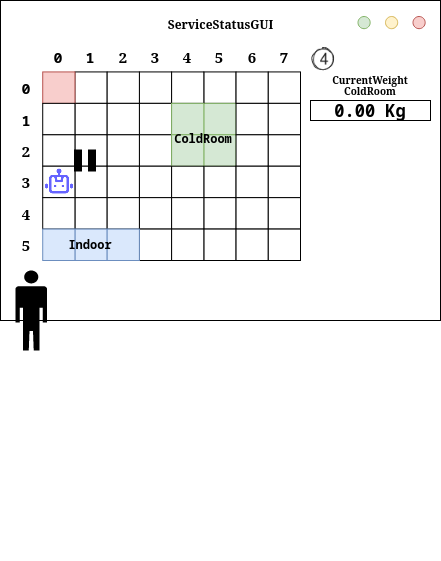

The diagram above was exported from draw.io. Its source (the exported page's mxGraphModel, read from the mxfile embedded in the PNG):
<mxGraphModel dx="1434" dy="778" grid="1" gridSize="10" guides="1" tooltips="1" connect="1" arrows="1" fold="1" page="1" pageScale="1" pageWidth="850" pageHeight="1100" math="0" shadow="0">
  <root>
    <mxCell id="0" />
    <mxCell id="1" parent="0" />
    <mxCell id="HQMvKsNXnOWG5N8dZky3-1" value="" style="group" parent="1" vertex="1" connectable="0">
      <mxGeometry x="205" y="290" width="440" height="560" as="geometry" />
    </mxCell>
    <mxCell id="HQMvKsNXnOWG5N8dZky3-2" value="" style="rounded=0;whiteSpace=wrap;html=1;" parent="HQMvKsNXnOWG5N8dZky3-1" vertex="1">
      <mxGeometry width="440" height="320" as="geometry" />
    </mxCell>
    <mxCell id="HQMvKsNXnOWG5N8dZky3-3" value="&lt;h4&gt;ServiceStatusGUI&lt;/h4&gt;" style="text;html=1;strokeColor=none;fillColor=none;align=center;verticalAlign=middle;whiteSpace=wrap;rounded=0;" parent="HQMvKsNXnOWG5N8dZky3-1" vertex="1">
      <mxGeometry x="178.75" width="82.5" height="48" as="geometry" />
    </mxCell>
    <mxCell id="HQMvKsNXnOWG5N8dZky3-4" value="" style="ellipse;whiteSpace=wrap;html=1;aspect=fixed;fillColor=#f8cecc;strokeColor=#b85450;" parent="HQMvKsNXnOWG5N8dZky3-1" vertex="1">
      <mxGeometry x="412.5" y="16" width="12.1875" height="12.1875" as="geometry" />
    </mxCell>
    <mxCell id="HQMvKsNXnOWG5N8dZky3-5" value="" style="ellipse;whiteSpace=wrap;html=1;aspect=fixed;fillColor=#fff2cc;strokeColor=#d6b656;" parent="HQMvKsNXnOWG5N8dZky3-1" vertex="1">
      <mxGeometry x="385" y="16" width="12.1875" height="12.1875" as="geometry" />
    </mxCell>
    <mxCell id="HQMvKsNXnOWG5N8dZky3-6" value="" style="ellipse;whiteSpace=wrap;html=1;aspect=fixed;fillColor=#d5e8d4;strokeColor=#82b366;" parent="HQMvKsNXnOWG5N8dZky3-1" vertex="1">
      <mxGeometry x="357.5" y="16" width="12.1875" height="12.1875" as="geometry" />
    </mxCell>
    <mxCell id="HQMvKsNXnOWG5N8dZky3-73" value="" style="group" parent="HQMvKsNXnOWG5N8dZky3-1" vertex="1" connectable="0">
      <mxGeometry x="10" y="40" width="420" height="520" as="geometry" />
    </mxCell>
    <mxCell id="HQMvKsNXnOWG5N8dZky3-74" value="" style="rounded=0;whiteSpace=wrap;html=1;container=0;" parent="HQMvKsNXnOWG5N8dZky3-73" vertex="1">
      <mxGeometry x="193.33333333333334" y="31.428571428571427" width="32.22222222222222" height="31.428571428571427" as="geometry" />
    </mxCell>
    <mxCell id="HQMvKsNXnOWG5N8dZky3-75" value="" style="rounded=0;whiteSpace=wrap;html=1;container=0;fillColor=#d5e8d4;strokeColor=#82b366;" parent="HQMvKsNXnOWG5N8dZky3-73" vertex="1">
      <mxGeometry x="193.33333333333334" y="62.857142857142854" width="32.22222222222222" height="31.428571428571427" as="geometry" />
    </mxCell>
    <mxCell id="HQMvKsNXnOWG5N8dZky3-76" value="" style="rounded=0;whiteSpace=wrap;html=1;container=0;fillColor=#d5e8d4;strokeColor=#82b366;" parent="HQMvKsNXnOWG5N8dZky3-73" vertex="1">
      <mxGeometry x="193.33333333333334" y="94.28571428571428" width="32.22222222222222" height="31.428571428571427" as="geometry" />
    </mxCell>
    <mxCell id="HQMvKsNXnOWG5N8dZky3-77" value="" style="rounded=0;whiteSpace=wrap;html=1;container=0;" parent="HQMvKsNXnOWG5N8dZky3-73" vertex="1">
      <mxGeometry x="193.33333333333334" y="125.71428571428571" width="32.22222222222222" height="31.428571428571427" as="geometry" />
    </mxCell>
    <mxCell id="HQMvKsNXnOWG5N8dZky3-78" value="" style="rounded=0;whiteSpace=wrap;html=1;container=0;" parent="HQMvKsNXnOWG5N8dZky3-73" vertex="1">
      <mxGeometry x="193.33333333333334" y="157.14285714285714" width="32.22222222222222" height="31.428571428571427" as="geometry" />
    </mxCell>
    <mxCell id="HQMvKsNXnOWG5N8dZky3-79" value="" style="rounded=0;whiteSpace=wrap;html=1;container=0;" parent="HQMvKsNXnOWG5N8dZky3-73" vertex="1">
      <mxGeometry x="225.55555555555557" y="31.428571428571427" width="32.22222222222222" height="31.428571428571427" as="geometry" />
    </mxCell>
    <mxCell id="HQMvKsNXnOWG5N8dZky3-80" value="" style="rounded=0;whiteSpace=wrap;html=1;container=0;" parent="HQMvKsNXnOWG5N8dZky3-73" vertex="1">
      <mxGeometry x="225.55555555555557" y="62.857142857142854" width="32.22222222222222" height="31.428571428571427" as="geometry" />
    </mxCell>
    <mxCell id="HQMvKsNXnOWG5N8dZky3-81" value="" style="rounded=0;whiteSpace=wrap;html=1;container=0;" parent="HQMvKsNXnOWG5N8dZky3-73" vertex="1">
      <mxGeometry x="225.55555555555557" y="94.28571428571428" width="32.22222222222222" height="31.428571428571427" as="geometry" />
    </mxCell>
    <mxCell id="HQMvKsNXnOWG5N8dZky3-82" value="" style="rounded=0;whiteSpace=wrap;html=1;container=0;" parent="HQMvKsNXnOWG5N8dZky3-73" vertex="1">
      <mxGeometry x="225.55555555555557" y="125.71428571428571" width="32.22222222222222" height="31.428571428571427" as="geometry" />
    </mxCell>
    <mxCell id="HQMvKsNXnOWG5N8dZky3-83" value="" style="rounded=0;whiteSpace=wrap;html=1;container=0;" parent="HQMvKsNXnOWG5N8dZky3-73" vertex="1">
      <mxGeometry x="225.55555555555557" y="157.14285714285714" width="32.22222222222222" height="31.428571428571427" as="geometry" />
    </mxCell>
    <mxCell id="HQMvKsNXnOWG5N8dZky3-84" value="" style="rounded=0;whiteSpace=wrap;html=1;container=0;" parent="HQMvKsNXnOWG5N8dZky3-73" vertex="1">
      <mxGeometry x="128.88888888888889" y="31.428571428571427" width="32.22222222222222" height="31.428571428571427" as="geometry" />
    </mxCell>
    <mxCell id="HQMvKsNXnOWG5N8dZky3-85" value="" style="rounded=0;whiteSpace=wrap;html=1;container=0;" parent="HQMvKsNXnOWG5N8dZky3-73" vertex="1">
      <mxGeometry x="128.88888888888889" y="62.857142857142854" width="32.22222222222222" height="31.428571428571427" as="geometry" />
    </mxCell>
    <mxCell id="HQMvKsNXnOWG5N8dZky3-86" value="" style="rounded=0;whiteSpace=wrap;html=1;container=0;" parent="HQMvKsNXnOWG5N8dZky3-73" vertex="1">
      <mxGeometry x="128.88888888888889" y="94.28571428571428" width="32.22222222222222" height="31.428571428571427" as="geometry" />
    </mxCell>
    <mxCell id="HQMvKsNXnOWG5N8dZky3-87" value="" style="rounded=0;whiteSpace=wrap;html=1;container=0;" parent="HQMvKsNXnOWG5N8dZky3-73" vertex="1">
      <mxGeometry x="128.88888888888889" y="125.71428571428571" width="32.22222222222222" height="31.428571428571427" as="geometry" />
    </mxCell>
    <mxCell id="HQMvKsNXnOWG5N8dZky3-88" value="" style="rounded=0;whiteSpace=wrap;html=1;container=0;" parent="HQMvKsNXnOWG5N8dZky3-73" vertex="1">
      <mxGeometry x="128.88888888888889" y="157.14285714285714" width="32.22222222222222" height="31.428571428571427" as="geometry" />
    </mxCell>
    <mxCell id="HQMvKsNXnOWG5N8dZky3-89" value="" style="rounded=0;whiteSpace=wrap;html=1;container=0;" parent="HQMvKsNXnOWG5N8dZky3-73" vertex="1">
      <mxGeometry x="161.11111111111111" y="31.428571428571427" width="32.22222222222222" height="31.428571428571427" as="geometry" />
    </mxCell>
    <mxCell id="HQMvKsNXnOWG5N8dZky3-90" value="" style="rounded=0;whiteSpace=wrap;html=1;container=0;fillColor=#d5e8d4;strokeColor=#82b366;" parent="HQMvKsNXnOWG5N8dZky3-73" vertex="1">
      <mxGeometry x="161.11111111111111" y="62.857142857142854" width="32.22222222222222" height="31.428571428571427" as="geometry" />
    </mxCell>
    <mxCell id="HQMvKsNXnOWG5N8dZky3-91" value="" style="rounded=0;whiteSpace=wrap;html=1;container=0;fillColor=#d5e8d4;strokeColor=#82b366;" parent="HQMvKsNXnOWG5N8dZky3-73" vertex="1">
      <mxGeometry x="161.11111111111111" y="94.28571428571428" width="32.22222222222222" height="31.428571428571427" as="geometry" />
    </mxCell>
    <mxCell id="HQMvKsNXnOWG5N8dZky3-92" value="" style="rounded=0;whiteSpace=wrap;html=1;container=0;" parent="HQMvKsNXnOWG5N8dZky3-73" vertex="1">
      <mxGeometry x="161.11111111111111" y="125.71428571428571" width="32.22222222222222" height="31.428571428571427" as="geometry" />
    </mxCell>
    <mxCell id="HQMvKsNXnOWG5N8dZky3-93" value="" style="rounded=0;whiteSpace=wrap;html=1;container=0;" parent="HQMvKsNXnOWG5N8dZky3-73" vertex="1">
      <mxGeometry x="161.11111111111111" y="157.14285714285714" width="32.22222222222222" height="31.428571428571427" as="geometry" />
    </mxCell>
    <mxCell id="HQMvKsNXnOWG5N8dZky3-94" value="" style="rounded=0;whiteSpace=wrap;html=1;container=0;" parent="HQMvKsNXnOWG5N8dZky3-73" vertex="1">
      <mxGeometry x="64.44444444444444" y="31.428571428571427" width="32.22222222222222" height="31.428571428571427" as="geometry" />
    </mxCell>
    <mxCell id="HQMvKsNXnOWG5N8dZky3-95" value="" style="rounded=0;whiteSpace=wrap;html=1;container=0;" parent="HQMvKsNXnOWG5N8dZky3-73" vertex="1">
      <mxGeometry x="64.44444444444444" y="62.857142857142854" width="32.22222222222222" height="31.428571428571427" as="geometry" />
    </mxCell>
    <mxCell id="HQMvKsNXnOWG5N8dZky3-96" value="" style="rounded=0;whiteSpace=wrap;html=1;container=0;" parent="HQMvKsNXnOWG5N8dZky3-73" vertex="1">
      <mxGeometry x="64.44444444444444" y="94.28571428571428" width="32.22222222222222" height="31.428571428571427" as="geometry" />
    </mxCell>
    <mxCell id="HQMvKsNXnOWG5N8dZky3-97" value="" style="rounded=0;whiteSpace=wrap;html=1;container=0;" parent="HQMvKsNXnOWG5N8dZky3-73" vertex="1">
      <mxGeometry x="64.44444444444444" y="125.71428571428571" width="32.22222222222222" height="31.428571428571427" as="geometry" />
    </mxCell>
    <mxCell id="HQMvKsNXnOWG5N8dZky3-98" value="" style="rounded=0;whiteSpace=wrap;html=1;container=0;" parent="HQMvKsNXnOWG5N8dZky3-73" vertex="1">
      <mxGeometry x="64.44444444444444" y="157.14285714285714" width="32.22222222222222" height="31.428571428571427" as="geometry" />
    </mxCell>
    <mxCell id="HQMvKsNXnOWG5N8dZky3-99" value="" style="rounded=0;whiteSpace=wrap;html=1;container=0;" parent="HQMvKsNXnOWG5N8dZky3-73" vertex="1">
      <mxGeometry x="96.66666666666667" y="31.428571428571427" width="32.22222222222222" height="31.428571428571427" as="geometry" />
    </mxCell>
    <mxCell id="HQMvKsNXnOWG5N8dZky3-100" value="" style="rounded=0;whiteSpace=wrap;html=1;container=0;" parent="HQMvKsNXnOWG5N8dZky3-73" vertex="1">
      <mxGeometry x="96.66666666666667" y="62.857142857142854" width="32.22222222222222" height="31.428571428571427" as="geometry" />
    </mxCell>
    <mxCell id="HQMvKsNXnOWG5N8dZky3-101" value="" style="rounded=0;whiteSpace=wrap;html=1;container=0;" parent="HQMvKsNXnOWG5N8dZky3-73" vertex="1">
      <mxGeometry x="96.66666666666667" y="94.28571428571428" width="32.22222222222222" height="31.428571428571427" as="geometry" />
    </mxCell>
    <mxCell id="HQMvKsNXnOWG5N8dZky3-102" value="" style="rounded=0;whiteSpace=wrap;html=1;container=0;" parent="HQMvKsNXnOWG5N8dZky3-73" vertex="1">
      <mxGeometry x="96.66666666666667" y="125.71428571428571" width="32.22222222222222" height="31.428571428571427" as="geometry" />
    </mxCell>
    <mxCell id="HQMvKsNXnOWG5N8dZky3-103" value="" style="rounded=0;whiteSpace=wrap;html=1;container=0;" parent="HQMvKsNXnOWG5N8dZky3-73" vertex="1">
      <mxGeometry x="96.66666666666667" y="157.14285714285714" width="32.22222222222222" height="31.428571428571427" as="geometry" />
    </mxCell>
    <mxCell id="HQMvKsNXnOWG5N8dZky3-104" value="" style="rounded=0;whiteSpace=wrap;html=1;container=0;fillColor=#f8cecc;strokeColor=#b85450;" parent="HQMvKsNXnOWG5N8dZky3-73" vertex="1">
      <mxGeometry x="32.22222222222222" y="31.428571428571427" width="32.22222222222222" height="31.428571428571427" as="geometry" />
    </mxCell>
    <mxCell id="HQMvKsNXnOWG5N8dZky3-105" value="" style="rounded=0;whiteSpace=wrap;html=1;container=0;" parent="HQMvKsNXnOWG5N8dZky3-73" vertex="1">
      <mxGeometry x="32.22222222222222" y="62.857142857142854" width="32.22222222222222" height="31.428571428571427" as="geometry" />
    </mxCell>
    <mxCell id="HQMvKsNXnOWG5N8dZky3-106" value="" style="rounded=0;whiteSpace=wrap;html=1;container=0;" parent="HQMvKsNXnOWG5N8dZky3-73" vertex="1">
      <mxGeometry x="32.22222222222222" y="94.28571428571428" width="32.22222222222222" height="31.428571428571427" as="geometry" />
    </mxCell>
    <mxCell id="HQMvKsNXnOWG5N8dZky3-107" value="" style="rounded=0;whiteSpace=wrap;html=1;container=0;" parent="HQMvKsNXnOWG5N8dZky3-73" vertex="1">
      <mxGeometry x="32.22222222222222" y="125.71428571428571" width="32.22222222222222" height="31.428571428571427" as="geometry" />
    </mxCell>
    <mxCell id="HQMvKsNXnOWG5N8dZky3-108" value="" style="rounded=0;whiteSpace=wrap;html=1;container=0;" parent="HQMvKsNXnOWG5N8dZky3-73" vertex="1">
      <mxGeometry x="32.22222222222222" y="157.14285714285714" width="32.22222222222222" height="31.428571428571427" as="geometry" />
    </mxCell>
    <mxCell id="HQMvKsNXnOWG5N8dZky3-109" value="&lt;pre&gt;&lt;b&gt;&lt;font style=&quot;font-size: 15px;&quot;&gt;1&lt;/font&gt;&lt;/b&gt;&lt;/pre&gt;" style="text;html=1;strokeColor=none;fillColor=none;align=center;verticalAlign=middle;whiteSpace=wrap;rounded=0;container=0;" parent="HQMvKsNXnOWG5N8dZky3-73" vertex="1">
      <mxGeometry x="64.44444444444444" width="32.22222222222222" height="31.428571428571427" as="geometry" />
    </mxCell>
    <mxCell id="HQMvKsNXnOWG5N8dZky3-110" value="&lt;b&gt;&lt;font style=&quot;font-size: 15px;&quot;&gt;2&lt;/font&gt;&lt;/b&gt;" style="text;html=1;strokeColor=none;fillColor=none;align=center;verticalAlign=middle;whiteSpace=wrap;rounded=0;container=0;" parent="HQMvKsNXnOWG5N8dZky3-73" vertex="1">
      <mxGeometry x="96.66666666666667" width="32.22222222222222" height="31.428571428571427" as="geometry" />
    </mxCell>
    <mxCell id="HQMvKsNXnOWG5N8dZky3-111" value="&lt;font size=&quot;1&quot;&gt;&lt;b style=&quot;font-size: 15px;&quot;&gt;3&lt;/b&gt;&lt;/font&gt;" style="text;html=1;strokeColor=none;fillColor=none;align=center;verticalAlign=middle;whiteSpace=wrap;rounded=0;container=0;" parent="HQMvKsNXnOWG5N8dZky3-73" vertex="1">
      <mxGeometry x="128.88888888888889" width="32.22222222222222" height="31.428571428571427" as="geometry" />
    </mxCell>
    <mxCell id="HQMvKsNXnOWG5N8dZky3-112" value="&lt;b style=&quot;font-size: 15px;&quot;&gt;4&lt;/b&gt;" style="text;html=1;strokeColor=none;fillColor=none;align=center;verticalAlign=middle;whiteSpace=wrap;rounded=0;container=0;" parent="HQMvKsNXnOWG5N8dZky3-73" vertex="1">
      <mxGeometry x="161.11111111111111" width="32.22222222222222" height="31.428571428571427" as="geometry" />
    </mxCell>
    <mxCell id="HQMvKsNXnOWG5N8dZky3-113" value="&lt;font size=&quot;1&quot;&gt;&lt;b style=&quot;font-size: 15px;&quot;&gt;5&lt;/b&gt;&lt;/font&gt;" style="text;html=1;strokeColor=none;fillColor=none;align=center;verticalAlign=middle;whiteSpace=wrap;rounded=0;container=0;" parent="HQMvKsNXnOWG5N8dZky3-73" vertex="1">
      <mxGeometry x="193.33333333333334" width="32.22222222222222" height="31.428571428571427" as="geometry" />
    </mxCell>
    <mxCell id="HQMvKsNXnOWG5N8dZky3-114" value="&lt;font size=&quot;1&quot;&gt;&lt;b style=&quot;font-size: 15px;&quot;&gt;6&lt;/b&gt;&lt;/font&gt;" style="text;html=1;strokeColor=none;fillColor=none;align=center;verticalAlign=middle;whiteSpace=wrap;rounded=0;container=0;" parent="HQMvKsNXnOWG5N8dZky3-73" vertex="1">
      <mxGeometry x="225.55555555555557" width="32.22222222222222" height="31.428571428571427" as="geometry" />
    </mxCell>
    <mxCell id="HQMvKsNXnOWG5N8dZky3-115" value="&lt;font size=&quot;1&quot;&gt;&lt;b style=&quot;font-size: 15px;&quot;&gt;7&lt;/b&gt;&lt;/font&gt;" style="text;html=1;strokeColor=none;fillColor=none;align=center;verticalAlign=middle;whiteSpace=wrap;rounded=0;container=0;" parent="HQMvKsNXnOWG5N8dZky3-73" vertex="1">
      <mxGeometry x="257.77777777777777" width="32.22222222222222" height="31.428571428571427" as="geometry" />
    </mxCell>
    <mxCell id="HQMvKsNXnOWG5N8dZky3-116" value="&lt;pre&gt;&lt;b&gt;&lt;font style=&quot;font-size: 15px;&quot;&gt;1&lt;/font&gt;&lt;/b&gt;&lt;/pre&gt;" style="text;html=1;strokeColor=none;fillColor=none;align=center;verticalAlign=middle;whiteSpace=wrap;rounded=0;container=0;" parent="HQMvKsNXnOWG5N8dZky3-73" vertex="1">
      <mxGeometry y="62.857142857142854" width="32.22222222222222" height="31.428571428571427" as="geometry" />
    </mxCell>
    <mxCell id="HQMvKsNXnOWG5N8dZky3-117" value="&lt;b&gt;&lt;font style=&quot;font-size: 15px;&quot;&gt;2&lt;/font&gt;&lt;/b&gt;" style="text;html=1;strokeColor=none;fillColor=none;align=center;verticalAlign=middle;whiteSpace=wrap;rounded=0;container=0;" parent="HQMvKsNXnOWG5N8dZky3-73" vertex="1">
      <mxGeometry y="94.28571428571428" width="32.22222222222222" height="31.428571428571427" as="geometry" />
    </mxCell>
    <mxCell id="HQMvKsNXnOWG5N8dZky3-118" value="&lt;font size=&quot;1&quot;&gt;&lt;b style=&quot;font-size: 15px;&quot;&gt;3&lt;/b&gt;&lt;/font&gt;" style="text;html=1;strokeColor=none;fillColor=none;align=center;verticalAlign=middle;whiteSpace=wrap;rounded=0;container=0;" parent="HQMvKsNXnOWG5N8dZky3-73" vertex="1">
      <mxGeometry y="125.71428571428571" width="32.22222222222222" height="31.428571428571427" as="geometry" />
    </mxCell>
    <mxCell id="HQMvKsNXnOWG5N8dZky3-119" value="&lt;b style=&quot;font-size: 15px;&quot;&gt;4&lt;/b&gt;" style="text;html=1;strokeColor=none;fillColor=none;align=center;verticalAlign=middle;whiteSpace=wrap;rounded=0;container=0;" parent="HQMvKsNXnOWG5N8dZky3-73" vertex="1">
      <mxGeometry y="157.14285714285714" width="32.22222222222222" height="31.428571428571427" as="geometry" />
    </mxCell>
    <mxCell id="HQMvKsNXnOWG5N8dZky3-120" value="&lt;font size=&quot;1&quot;&gt;&lt;b style=&quot;font-size: 15px;&quot;&gt;5&lt;/b&gt;&lt;/font&gt;" style="text;html=1;strokeColor=none;fillColor=none;align=center;verticalAlign=middle;whiteSpace=wrap;rounded=0;container=0;" parent="HQMvKsNXnOWG5N8dZky3-73" vertex="1">
      <mxGeometry y="188.57142857142856" width="32.22222222222222" height="31.428571428571427" as="geometry" />
    </mxCell>
    <mxCell id="HQMvKsNXnOWG5N8dZky3-121" value="" style="rounded=0;whiteSpace=wrap;html=1;container=0;" parent="HQMvKsNXnOWG5N8dZky3-73" vertex="1">
      <mxGeometry x="257.77777777777777" y="31.428571428571427" width="32.22222222222222" height="31.428571428571427" as="geometry" />
    </mxCell>
    <mxCell id="HQMvKsNXnOWG5N8dZky3-122" value="" style="rounded=0;whiteSpace=wrap;html=1;container=0;" parent="HQMvKsNXnOWG5N8dZky3-73" vertex="1">
      <mxGeometry x="257.77777777777777" y="62.857142857142854" width="32.22222222222222" height="31.428571428571427" as="geometry" />
    </mxCell>
    <mxCell id="HQMvKsNXnOWG5N8dZky3-123" value="" style="rounded=0;whiteSpace=wrap;html=1;container=0;" parent="HQMvKsNXnOWG5N8dZky3-73" vertex="1">
      <mxGeometry x="257.77777777777777" y="94.28571428571428" width="32.22222222222222" height="31.428571428571427" as="geometry" />
    </mxCell>
    <mxCell id="HQMvKsNXnOWG5N8dZky3-124" value="" style="rounded=0;whiteSpace=wrap;html=1;container=0;" parent="HQMvKsNXnOWG5N8dZky3-73" vertex="1">
      <mxGeometry x="257.77777777777777" y="125.71428571428571" width="32.22222222222222" height="31.428571428571427" as="geometry" />
    </mxCell>
    <mxCell id="HQMvKsNXnOWG5N8dZky3-125" value="" style="rounded=0;whiteSpace=wrap;html=1;container=0;" parent="HQMvKsNXnOWG5N8dZky3-73" vertex="1">
      <mxGeometry x="257.77777777777777" y="157.14285714285714" width="32.22222222222222" height="31.428571428571427" as="geometry" />
    </mxCell>
    <mxCell id="HQMvKsNXnOWG5N8dZky3-126" value="" style="rounded=0;whiteSpace=wrap;html=1;container=0;" parent="HQMvKsNXnOWG5N8dZky3-73" vertex="1">
      <mxGeometry x="193.33333333333334" y="188.57142857142856" width="32.22222222222222" height="31.428571428571427" as="geometry" />
    </mxCell>
    <mxCell id="HQMvKsNXnOWG5N8dZky3-127" value="" style="rounded=0;whiteSpace=wrap;html=1;container=0;" parent="HQMvKsNXnOWG5N8dZky3-73" vertex="1">
      <mxGeometry x="225.55555555555557" y="188.57142857142856" width="32.22222222222222" height="31.428571428571427" as="geometry" />
    </mxCell>
    <mxCell id="HQMvKsNXnOWG5N8dZky3-128" value="" style="rounded=0;whiteSpace=wrap;html=1;container=0;" parent="HQMvKsNXnOWG5N8dZky3-73" vertex="1">
      <mxGeometry x="128.88888888888889" y="188.57142857142856" width="32.22222222222222" height="31.428571428571427" as="geometry" />
    </mxCell>
    <mxCell id="HQMvKsNXnOWG5N8dZky3-129" value="" style="rounded=0;whiteSpace=wrap;html=1;container=0;" parent="HQMvKsNXnOWG5N8dZky3-73" vertex="1">
      <mxGeometry x="161.11111111111111" y="188.57142857142856" width="32.22222222222222" height="31.428571428571427" as="geometry" />
    </mxCell>
    <mxCell id="HQMvKsNXnOWG5N8dZky3-130" value="" style="rounded=0;whiteSpace=wrap;html=1;container=0;fillColor=#dae8fc;strokeColor=#6c8ebf;" parent="HQMvKsNXnOWG5N8dZky3-73" vertex="1">
      <mxGeometry x="64.44444444444444" y="188.57142857142856" width="32.22222222222222" height="31.428571428571427" as="geometry" />
    </mxCell>
    <mxCell id="HQMvKsNXnOWG5N8dZky3-131" value="" style="rounded=0;whiteSpace=wrap;html=1;container=0;fillColor=#dae8fc;strokeColor=#6c8ebf;" parent="HQMvKsNXnOWG5N8dZky3-73" vertex="1">
      <mxGeometry x="96.66666666666667" y="188.57142857142856" width="32.22222222222222" height="31.428571428571427" as="geometry" />
    </mxCell>
    <mxCell id="HQMvKsNXnOWG5N8dZky3-132" value="" style="rounded=0;whiteSpace=wrap;html=1;container=0;fillColor=#dae8fc;strokeColor=#6c8ebf;" parent="HQMvKsNXnOWG5N8dZky3-73" vertex="1">
      <mxGeometry x="32.22222222222222" y="188.57142857142856" width="32.22222222222222" height="31.428571428571427" as="geometry" />
    </mxCell>
    <mxCell id="HQMvKsNXnOWG5N8dZky3-133" value="" style="rounded=0;whiteSpace=wrap;html=1;container=0;" parent="HQMvKsNXnOWG5N8dZky3-73" vertex="1">
      <mxGeometry x="257.77777777777777" y="188.57142857142856" width="32.22222222222222" height="31.428571428571427" as="geometry" />
    </mxCell>
    <mxCell id="HQMvKsNXnOWG5N8dZky3-134" value="&lt;pre&gt;&lt;b&gt;&lt;font style=&quot;font-size: 15px;&quot;&gt;0&lt;/font&gt;&lt;/b&gt;&lt;/pre&gt;" style="text;html=1;strokeColor=none;fillColor=none;align=center;verticalAlign=middle;whiteSpace=wrap;rounded=0;container=0;" parent="HQMvKsNXnOWG5N8dZky3-73" vertex="1">
      <mxGeometry x="32.22222222222222" width="32.22222222222222" height="31.428571428571427" as="geometry" />
    </mxCell>
    <mxCell id="HQMvKsNXnOWG5N8dZky3-135" value="&lt;pre&gt;&lt;b&gt;&lt;font style=&quot;font-size: 15px;&quot;&gt;0&lt;/font&gt;&lt;/b&gt;&lt;/pre&gt;" style="text;html=1;strokeColor=none;fillColor=none;align=center;verticalAlign=middle;whiteSpace=wrap;rounded=0;container=0;" parent="HQMvKsNXnOWG5N8dZky3-73" vertex="1">
      <mxGeometry y="31.428571428571427" width="32.22222222222222" height="31.428571428571427" as="geometry" />
    </mxCell>
    <mxCell id="HQMvKsNXnOWG5N8dZky3-136" value="&lt;pre&gt;&lt;b&gt;ColdRoom&lt;/b&gt;&lt;/pre&gt;" style="text;html=1;strokeColor=none;fillColor=none;align=center;verticalAlign=middle;whiteSpace=wrap;rounded=0;" parent="HQMvKsNXnOWG5N8dZky3-73" vertex="1">
      <mxGeometry x="169.16666666666669" y="86.42857142857143" width="48.333333333333336" height="23.57142857142857" as="geometry" />
    </mxCell>
    <mxCell id="HQMvKsNXnOWG5N8dZky3-137" value="&lt;pre&gt;&lt;b&gt;Indoor&lt;/b&gt;&lt;/pre&gt;" style="text;html=1;strokeColor=none;fillColor=none;align=center;verticalAlign=middle;whiteSpace=wrap;rounded=0;" parent="HQMvKsNXnOWG5N8dZky3-73" vertex="1">
      <mxGeometry x="56.38888888888889" y="192.5" width="48.333333333333336" height="23.57142857142857" as="geometry" />
    </mxCell>
    <mxCell id="HQMvKsNXnOWG5N8dZky3-143" value="" style="shape=image;html=1;verticalAlign=top;verticalLabelPosition=bottom;labelBackgroundColor=#ffffff;imageAspect=0;aspect=fixed;image=https://cdn1.iconfinder.com/data/icons/unicons-line-vol-5/24/robot-128.png" parent="HQMvKsNXnOWG5N8dZky3-73" vertex="1">
      <mxGeometry x="34.44" y="125.71000000000001" width="30" height="30" as="geometry" />
    </mxCell>
    <mxCell id="HQMvKsNXnOWG5N8dZky3-144" value="" style="html=1;verticalLabelPosition=bottom;align=center;labelBackgroundColor=#ffffff;verticalAlign=top;strokeWidth=2;strokeColor=#000000;shadow=0;dashed=0;shape=mxgraph.ios7.icons.pause;pointerEvents=1;fillColor=#000000;" parent="HQMvKsNXnOWG5N8dZky3-73" vertex="1">
      <mxGeometry x="64.44" y="110" width="20" height="20" as="geometry" />
    </mxCell>
    <mxCell id="HQMvKsNXnOWG5N8dZky3-147" value="&lt;pre&gt;&lt;b&gt;&lt;font style=&quot;font-size: 17px;&quot;&gt;0.00 Kg&lt;/font&gt;&lt;/b&gt;&lt;/pre&gt;" style="rounded=0;whiteSpace=wrap;html=1;" parent="HQMvKsNXnOWG5N8dZky3-1" vertex="1">
      <mxGeometry x="310" y="100" width="120" height="20" as="geometry" />
    </mxCell>
    <mxCell id="HQMvKsNXnOWG5N8dZky3-148" value="&lt;div align=&quot;center&quot;&gt;&lt;h5&gt;CurrentWeight ColdRoom&lt;/h5&gt;&lt;/div&gt;" style="text;html=1;strokeColor=none;fillColor=none;align=center;verticalAlign=middle;whiteSpace=wrap;rounded=0;" parent="HQMvKsNXnOWG5N8dZky3-1" vertex="1">
      <mxGeometry x="330" y="70" width="80" height="30" as="geometry" />
    </mxCell>
    <mxCell id="2TEHs36VrjLEm9uoFunm-1" value="" style="shape=mxgraph.signs.people.man_2;html=1;pointerEvents=1;fillColor=#000000;strokeColor=none;verticalLabelPosition=bottom;verticalAlign=top;align=center;" parent="HQMvKsNXnOWG5N8dZky3-1" vertex="1">
      <mxGeometry x="15" y="270" width="31.49" height="80" as="geometry" />
    </mxCell>
    <mxCell id="Ytf3pg1Ie3iZ09zU5Uu8-2" value="" style="shape=image;verticalLabelPosition=bottom;labelBackgroundColor=default;verticalAlign=top;aspect=fixed;imageAspect=0;image=data:image/png,(base64 omitted: 1772 chars);" parent="HQMvKsNXnOWG5N8dZky3-1" vertex="1">
      <mxGeometry x="305" y="39.99999999999994" width="36" height="37.57" as="geometry" />
    </mxCell>
  </root>
</mxGraphModel>